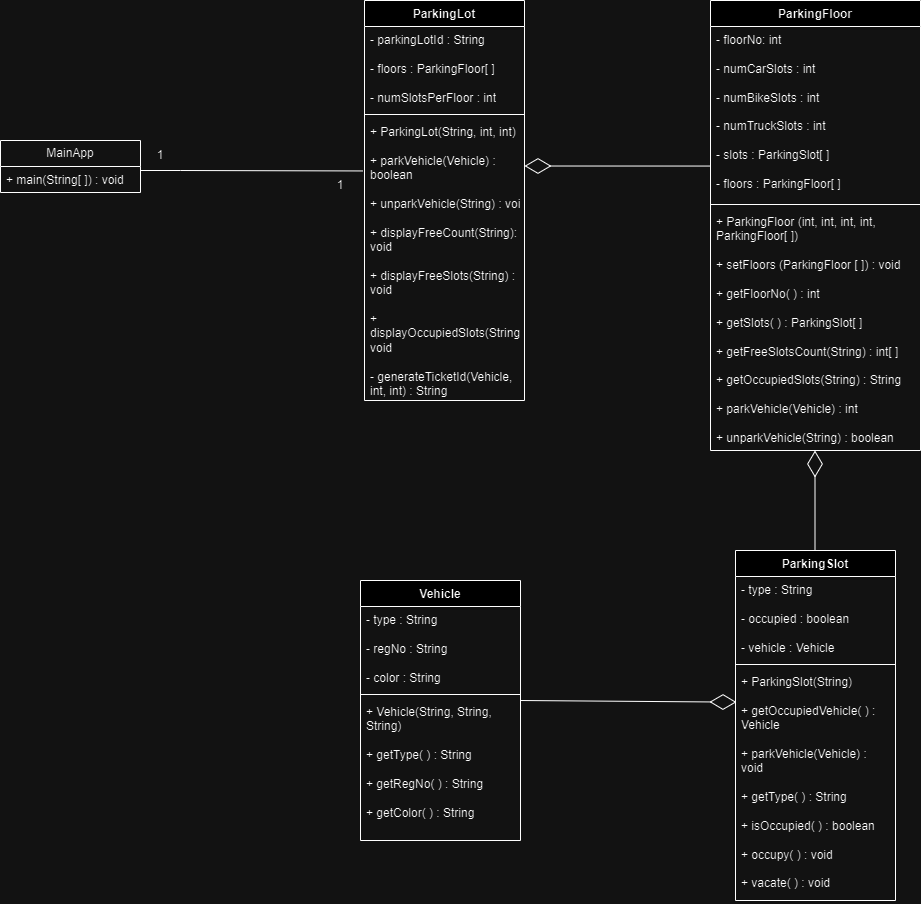

The diagram above was exported from draw.io. Its source (the exported page's mxGraphModel, read from the mxfile embedded in the PNG):
<mxGraphModel dx="1290" dy="1726" grid="1" gridSize="10" guides="1" tooltips="1" connect="1" arrows="1" fold="1" page="1" pageScale="1" pageWidth="827" pageHeight="1169" math="0" shadow="0">
  <root>
    <mxCell id="WIyWlLk6GJQsqaUBKTNV-0" />
    <mxCell id="WIyWlLk6GJQsqaUBKTNV-1" parent="WIyWlLk6GJQsqaUBKTNV-0" />
    <mxCell id="CYShbvAvQB2Mj7r0aV1u-0" value="ParkingLot" style="swimlane;fontStyle=1;align=center;verticalAlign=top;childLayout=stackLayout;horizontal=1;startSize=26;horizontalStack=0;resizeParent=1;resizeParentMax=0;resizeLast=0;collapsible=1;marginBottom=0;whiteSpace=wrap;html=1;" parent="WIyWlLk6GJQsqaUBKTNV-1" vertex="1">
      <mxGeometry x="414" y="-20" width="160" height="400" as="geometry" />
    </mxCell>
    <mxCell id="CYShbvAvQB2Mj7r0aV1u-1" value="- parkingLotId : String&lt;div&gt;&lt;br&gt;&lt;div&gt;- floors : ParkingFloor[ ]&lt;/div&gt;&lt;div&gt;&lt;br&gt;&lt;/div&gt;&lt;div&gt;- numSlotsPerFloor : int&lt;/div&gt;&lt;/div&gt;" style="text;strokeColor=none;fillColor=none;align=left;verticalAlign=top;spacingLeft=4;spacingRight=4;overflow=hidden;rotatable=0;points=[[0,0.5],[1,0.5]];portConstraint=eastwest;whiteSpace=wrap;html=1;" parent="CYShbvAvQB2Mj7r0aV1u-0" vertex="1">
      <mxGeometry y="26" width="160" height="84" as="geometry" />
    </mxCell>
    <mxCell id="CYShbvAvQB2Mj7r0aV1u-2" value="" style="line;strokeWidth=1;fillColor=none;align=left;verticalAlign=middle;spacingTop=-1;spacingLeft=3;spacingRight=3;rotatable=0;labelPosition=right;points=[];portConstraint=eastwest;strokeColor=inherit;" parent="CYShbvAvQB2Mj7r0aV1u-0" vertex="1">
      <mxGeometry y="110" width="160" height="8" as="geometry" />
    </mxCell>
    <mxCell id="CYShbvAvQB2Mj7r0aV1u-3" value="+ ParkingLot(String, int, int)&lt;div&gt;&lt;br&gt;&lt;/div&gt;&lt;div&gt;+ parkVehicle(Vehicle) : boolean&lt;br&gt;&lt;br&gt;+ unparkVehicle(String) : void&lt;br&gt;&lt;br&gt;+ displayFreeCount(String):&lt;/div&gt;&lt;div&gt;void&lt;/div&gt;&lt;div&gt;&lt;br&gt;&lt;/div&gt;&lt;div&gt;+ displayFreeSlots(String) :&amp;nbsp;&lt;/div&gt;&lt;div&gt;void&lt;/div&gt;&lt;div&gt;&lt;br&gt;&lt;/div&gt;&lt;div&gt;+ displayOccupiedSlots(String):&lt;/div&gt;&lt;div&gt;void&lt;/div&gt;&lt;div&gt;&lt;br&gt;&lt;/div&gt;&lt;div&gt;- generateTicketId(Vehicle, int, int) : String&lt;/div&gt;" style="text;strokeColor=none;fillColor=none;align=left;verticalAlign=top;spacingLeft=4;spacingRight=4;overflow=hidden;rotatable=0;points=[[0,0.5],[1,0.5]];portConstraint=eastwest;whiteSpace=wrap;html=1;" parent="CYShbvAvQB2Mj7r0aV1u-0" vertex="1">
      <mxGeometry y="118" width="160" height="282" as="geometry" />
    </mxCell>
    <mxCell id="CYShbvAvQB2Mj7r0aV1u-4" value="ParkingFloor" style="swimlane;fontStyle=1;align=center;verticalAlign=top;childLayout=stackLayout;horizontal=1;startSize=26;horizontalStack=0;resizeParent=1;resizeParentMax=0;resizeLast=0;collapsible=1;marginBottom=0;whiteSpace=wrap;html=1;" parent="WIyWlLk6GJQsqaUBKTNV-1" vertex="1">
      <mxGeometry x="760" y="-20" width="210" height="450" as="geometry" />
    </mxCell>
    <mxCell id="CYShbvAvQB2Mj7r0aV1u-5" value="- floorNo: int&lt;div&gt;&lt;br&gt;&lt;/div&gt;&lt;div&gt;- numCarSlots : int&lt;/div&gt;&lt;div&gt;&lt;br&gt;&lt;/div&gt;&lt;div&gt;- numBikeSlots : int&lt;/div&gt;&lt;div&gt;&lt;br&gt;&lt;/div&gt;&lt;div&gt;- numTruckSlots : int&lt;/div&gt;&lt;div&gt;&lt;br&gt;&lt;/div&gt;&lt;div&gt;- slots : ParkingSlot[ ]&lt;/div&gt;&lt;div&gt;&lt;br&gt;&lt;/div&gt;&lt;div&gt;- floors : ParkingFloor[ ]&lt;/div&gt;" style="text;strokeColor=none;fillColor=none;align=left;verticalAlign=top;spacingLeft=4;spacingRight=4;overflow=hidden;rotatable=0;points=[[0,0.5],[1,0.5]];portConstraint=eastwest;whiteSpace=wrap;html=1;" parent="CYShbvAvQB2Mj7r0aV1u-4" vertex="1">
      <mxGeometry y="26" width="210" height="174" as="geometry" />
    </mxCell>
    <mxCell id="CYShbvAvQB2Mj7r0aV1u-6" value="" style="line;strokeWidth=1;fillColor=none;align=left;verticalAlign=middle;spacingTop=-1;spacingLeft=3;spacingRight=3;rotatable=0;labelPosition=right;points=[];portConstraint=eastwest;strokeColor=inherit;" parent="CYShbvAvQB2Mj7r0aV1u-4" vertex="1">
      <mxGeometry y="200" width="210" height="8" as="geometry" />
    </mxCell>
    <mxCell id="CYShbvAvQB2Mj7r0aV1u-7" value="+ ParkingFloor (int, int, int, int, ParkingFloor[ ])&lt;div&gt;&lt;br&gt;&lt;/div&gt;&lt;div&gt;+ setFloors (ParkingFloor [ ]) : void&lt;/div&gt;&lt;div&gt;&lt;br&gt;&lt;/div&gt;&lt;div&gt;+ getFloorNo( ) : int&lt;/div&gt;&lt;div&gt;&lt;br&gt;&lt;/div&gt;&lt;div&gt;+ getSlots( ) : ParkingSlot[ ]&lt;/div&gt;&lt;div&gt;&lt;br&gt;&lt;/div&gt;&lt;div&gt;+ getFreeSlotsCount(String) : int[ ]&lt;/div&gt;&lt;div&gt;&lt;br&gt;&lt;/div&gt;&lt;div&gt;+ getOccupiedSlots(String) : String&lt;/div&gt;&lt;div&gt;&lt;br&gt;&lt;/div&gt;&lt;div&gt;+ parkVehicle(Vehicle) : int&lt;/div&gt;&lt;div&gt;&lt;br&gt;&lt;/div&gt;&lt;div&gt;+ unparkVehicle(String) : boolean&lt;/div&gt;" style="text;strokeColor=none;fillColor=none;align=left;verticalAlign=top;spacingLeft=4;spacingRight=4;overflow=hidden;rotatable=0;points=[[0,0.5],[1,0.5]];portConstraint=eastwest;whiteSpace=wrap;html=1;" parent="CYShbvAvQB2Mj7r0aV1u-4" vertex="1">
      <mxGeometry y="208" width="210" height="242" as="geometry" />
    </mxCell>
    <mxCell id="8O8GlD0IgHQFujcQY_Ov-13" value="" style="endArrow=diamondThin;endFill=0;endSize=24;html=1;rounded=0;entryX=0.002;entryY=0.802;entryDx=0;entryDy=0;entryPerimeter=0;exitX=0.002;exitY=0.802;exitDx=0;exitDy=0;exitPerimeter=0;" edge="1" parent="CYShbvAvQB2Mj7r0aV1u-4" source="CYShbvAvQB2Mj7r0aV1u-5">
      <mxGeometry width="160" relative="1" as="geometry">
        <mxPoint x="-26" y="165.5" as="sourcePoint" />
        <mxPoint x="-186" y="165.5" as="targetPoint" />
      </mxGeometry>
    </mxCell>
    <mxCell id="8O8GlD0IgHQFujcQY_Ov-0" value="ParkingSlot" style="swimlane;fontStyle=1;align=center;verticalAlign=top;childLayout=stackLayout;horizontal=1;startSize=26;horizontalStack=0;resizeParent=1;resizeParentMax=0;resizeLast=0;collapsible=1;marginBottom=0;whiteSpace=wrap;html=1;" vertex="1" parent="WIyWlLk6GJQsqaUBKTNV-1">
      <mxGeometry x="785" y="530" width="160" height="350" as="geometry" />
    </mxCell>
    <mxCell id="8O8GlD0IgHQFujcQY_Ov-1" value="- type : String&lt;div&gt;&lt;br&gt;&lt;/div&gt;&lt;div&gt;- occupied : boolean&lt;/div&gt;&lt;div&gt;&lt;br&gt;&lt;/div&gt;&lt;div&gt;- vehicle : Vehicle&lt;/div&gt;" style="text;strokeColor=none;fillColor=none;align=left;verticalAlign=top;spacingLeft=4;spacingRight=4;overflow=hidden;rotatable=0;points=[[0,0.5],[1,0.5]];portConstraint=eastwest;whiteSpace=wrap;html=1;" vertex="1" parent="8O8GlD0IgHQFujcQY_Ov-0">
      <mxGeometry y="26" width="160" height="84" as="geometry" />
    </mxCell>
    <mxCell id="8O8GlD0IgHQFujcQY_Ov-2" value="" style="line;strokeWidth=1;fillColor=none;align=left;verticalAlign=middle;spacingTop=-1;spacingLeft=3;spacingRight=3;rotatable=0;labelPosition=right;points=[];portConstraint=eastwest;strokeColor=inherit;" vertex="1" parent="8O8GlD0IgHQFujcQY_Ov-0">
      <mxGeometry y="110" width="160" height="8" as="geometry" />
    </mxCell>
    <mxCell id="8O8GlD0IgHQFujcQY_Ov-3" value="+ ParkingSlot(String)&amp;nbsp;&lt;br&gt;&lt;br&gt;+ getOccupiedVehicle( ) : Vehicle&lt;div&gt;&lt;br&gt;&lt;/div&gt;&lt;div&gt;+ parkVehicle(Vehicle) : void&lt;/div&gt;&lt;div&gt;&lt;br&gt;&lt;/div&gt;&lt;div&gt;+ getType( ) : String&lt;/div&gt;&lt;div&gt;&lt;br&gt;&lt;/div&gt;&lt;div&gt;+ isOccupied( ) : boolean&lt;/div&gt;&lt;div&gt;&lt;br&gt;&lt;/div&gt;&lt;div&gt;+ occupy( ) : void&lt;/div&gt;&lt;div&gt;&lt;br&gt;&lt;/div&gt;&lt;div&gt;+ vacate( ) : void&lt;/div&gt;" style="text;strokeColor=none;fillColor=none;align=left;verticalAlign=top;spacingLeft=4;spacingRight=4;overflow=hidden;rotatable=0;points=[[0,0.5],[1,0.5]];portConstraint=eastwest;whiteSpace=wrap;html=1;" vertex="1" parent="8O8GlD0IgHQFujcQY_Ov-0">
      <mxGeometry y="118" width="160" height="232" as="geometry" />
    </mxCell>
    <mxCell id="8O8GlD0IgHQFujcQY_Ov-4" value="Vehicle" style="swimlane;fontStyle=1;align=center;verticalAlign=top;childLayout=stackLayout;horizontal=1;startSize=26;horizontalStack=0;resizeParent=1;resizeParentMax=0;resizeLast=0;collapsible=1;marginBottom=0;whiteSpace=wrap;html=1;" vertex="1" parent="WIyWlLk6GJQsqaUBKTNV-1">
      <mxGeometry x="410" y="560" width="160" height="260" as="geometry" />
    </mxCell>
    <mxCell id="8O8GlD0IgHQFujcQY_Ov-5" value="- type : String&lt;div&gt;&lt;br&gt;&lt;/div&gt;&lt;div&gt;- regNo : String&lt;/div&gt;&lt;div&gt;&lt;br&gt;&lt;/div&gt;&lt;div&gt;- color : String&lt;/div&gt;" style="text;strokeColor=none;fillColor=none;align=left;verticalAlign=top;spacingLeft=4;spacingRight=4;overflow=hidden;rotatable=0;points=[[0,0.5],[1,0.5]];portConstraint=eastwest;whiteSpace=wrap;html=1;" vertex="1" parent="8O8GlD0IgHQFujcQY_Ov-4">
      <mxGeometry y="26" width="160" height="84" as="geometry" />
    </mxCell>
    <mxCell id="8O8GlD0IgHQFujcQY_Ov-6" value="" style="line;strokeWidth=1;fillColor=none;align=left;verticalAlign=middle;spacingTop=-1;spacingLeft=3;spacingRight=3;rotatable=0;labelPosition=right;points=[];portConstraint=eastwest;strokeColor=inherit;" vertex="1" parent="8O8GlD0IgHQFujcQY_Ov-4">
      <mxGeometry y="110" width="160" height="8" as="geometry" />
    </mxCell>
    <mxCell id="8O8GlD0IgHQFujcQY_Ov-7" value="+ Vehicle(String, String, String)&lt;div&gt;&lt;br&gt;&lt;/div&gt;&lt;div&gt;+ getType( ) : String&lt;/div&gt;&lt;div&gt;&lt;br&gt;&lt;/div&gt;&lt;div&gt;+ getRegNo( ) : String&lt;/div&gt;&lt;div&gt;&lt;br&gt;&lt;/div&gt;&lt;div&gt;+ getColor( ) : String&lt;/div&gt;" style="text;strokeColor=none;fillColor=none;align=left;verticalAlign=top;spacingLeft=4;spacingRight=4;overflow=hidden;rotatable=0;points=[[0,0.5],[1,0.5]];portConstraint=eastwest;whiteSpace=wrap;html=1;" vertex="1" parent="8O8GlD0IgHQFujcQY_Ov-4">
      <mxGeometry y="118" width="160" height="142" as="geometry" />
    </mxCell>
    <mxCell id="8O8GlD0IgHQFujcQY_Ov-8" value="MainApp" style="swimlane;fontStyle=0;childLayout=stackLayout;horizontal=1;startSize=26;fillColor=none;horizontalStack=0;resizeParent=1;resizeParentMax=0;resizeLast=0;collapsible=1;marginBottom=0;whiteSpace=wrap;html=1;" vertex="1" parent="WIyWlLk6GJQsqaUBKTNV-1">
      <mxGeometry x="50" y="120" width="140" height="52" as="geometry" />
    </mxCell>
    <mxCell id="8O8GlD0IgHQFujcQY_Ov-9" value="+ main(String[ ]) : void" style="text;strokeColor=none;fillColor=none;align=left;verticalAlign=top;spacingLeft=4;spacingRight=4;overflow=hidden;rotatable=0;points=[[0,0.5],[1,0.5]];portConstraint=eastwest;whiteSpace=wrap;html=1;" vertex="1" parent="8O8GlD0IgHQFujcQY_Ov-8">
      <mxGeometry y="26" width="140" height="26" as="geometry" />
    </mxCell>
    <mxCell id="8O8GlD0IgHQFujcQY_Ov-12" value="" style="endArrow=none;html=1;rounded=0;entryX=-0.01;entryY=0.186;entryDx=0;entryDy=0;entryPerimeter=0;" edge="1" parent="WIyWlLk6GJQsqaUBKTNV-1" target="CYShbvAvQB2Mj7r0aV1u-3">
      <mxGeometry width="50" height="50" relative="1" as="geometry">
        <mxPoint x="190" y="150" as="sourcePoint" />
        <mxPoint x="240" y="100" as="targetPoint" />
        <Array as="points">
          <mxPoint x="230" y="150" />
        </Array>
      </mxGeometry>
    </mxCell>
    <mxCell id="8O8GlD0IgHQFujcQY_Ov-14" value="" style="endArrow=diamondThin;endFill=0;endSize=24;html=1;rounded=0;entryX=0.5;entryY=0;entryDx=0;entryDy=0;" edge="1" parent="WIyWlLk6GJQsqaUBKTNV-1">
      <mxGeometry width="160" relative="1" as="geometry">
        <mxPoint x="864.5" y="530" as="sourcePoint" />
        <mxPoint x="864.5" y="430" as="targetPoint" />
      </mxGeometry>
    </mxCell>
    <mxCell id="8O8GlD0IgHQFujcQY_Ov-15" value="" style="endArrow=diamondThin;endFill=0;endSize=24;html=1;rounded=0;entryX=0.006;entryY=0.145;entryDx=0;entryDy=0;entryPerimeter=0;" edge="1" parent="WIyWlLk6GJQsqaUBKTNV-1" target="8O8GlD0IgHQFujcQY_Ov-3">
      <mxGeometry width="160" relative="1" as="geometry">
        <mxPoint x="570" y="680" as="sourcePoint" />
        <mxPoint x="730" y="680" as="targetPoint" />
      </mxGeometry>
    </mxCell>
    <mxCell id="8O8GlD0IgHQFujcQY_Ov-16" value="1" style="text;html=1;align=center;verticalAlign=middle;whiteSpace=wrap;rounded=0;" vertex="1" parent="WIyWlLk6GJQsqaUBKTNV-1">
      <mxGeometry x="180" y="120" width="60" height="30" as="geometry" />
    </mxCell>
    <mxCell id="8O8GlD0IgHQFujcQY_Ov-17" value="1" style="text;html=1;align=center;verticalAlign=middle;whiteSpace=wrap;rounded=0;" vertex="1" parent="WIyWlLk6GJQsqaUBKTNV-1">
      <mxGeometry x="360" y="150" width="60" height="30" as="geometry" />
    </mxCell>
  </root>
</mxGraphModel>